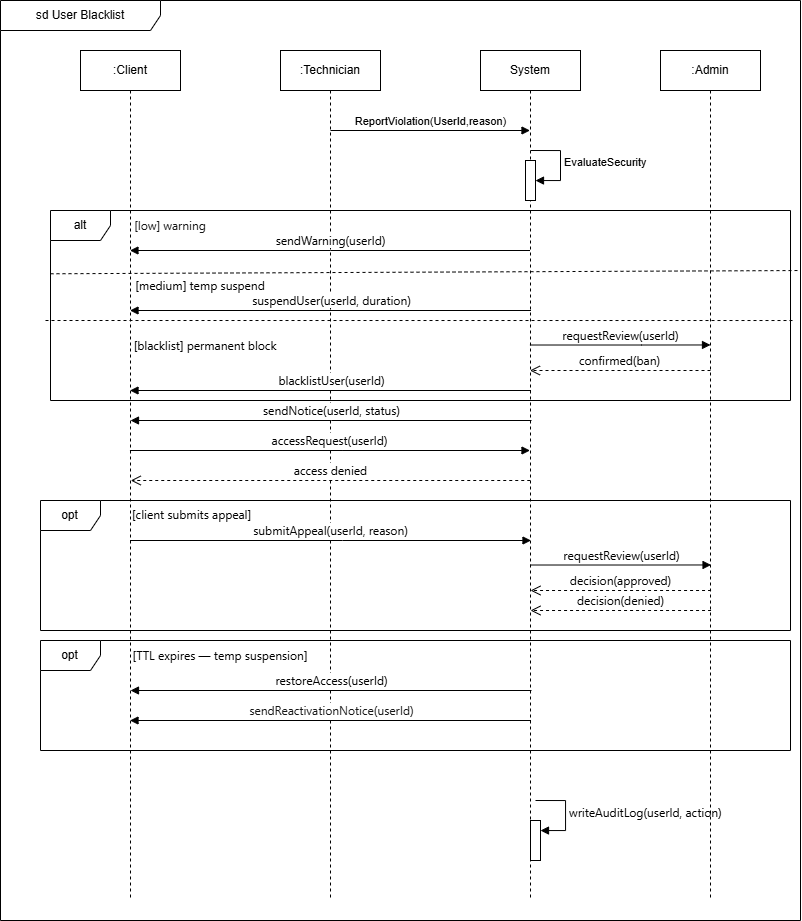

The diagram above was exported from draw.io. Its source (the exported page's mxGraphModel, read from the mxfile embedded in the PNG):
<mxGraphModel dx="964" dy="543" grid="1" gridSize="10" guides="1" tooltips="1" connect="1" arrows="1" fold="1" page="1" pageScale="1" pageWidth="850" pageHeight="1100" math="0" shadow="0">
  <root>
    <mxCell id="0" />
    <mxCell id="1" parent="0" />
    <mxCell id="m9c4GiQ3jtWAvB5LpFuG-12" parent="1" style="shape=umlFrame;whiteSpace=wrap;html=1;pointerEvents=0;width=160;height=30;" value="sd User Blacklist" vertex="1">
      <mxGeometry height="920" width="800" x="20" y="30" as="geometry" />
    </mxCell>
    <mxCell id="m9c4GiQ3jtWAvB5LpFuG-19" parent="1" style="shape=umlLifeline;perimeter=lifelinePerimeter;whiteSpace=wrap;html=1;container=1;dropTarget=0;collapsible=0;recursiveResize=0;outlineConnect=0;portConstraint=eastwest;newEdgeStyle={&quot;curved&quot;:0,&quot;rounded&quot;:0};" value=":Client" vertex="1">
      <mxGeometry height="850" width="100" x="100" y="80" as="geometry" />
    </mxCell>
    <mxCell id="m9c4GiQ3jtWAvB5LpFuG-20" parent="1" style="shape=umlLifeline;perimeter=lifelinePerimeter;whiteSpace=wrap;html=1;container=1;dropTarget=0;collapsible=0;recursiveResize=0;outlineConnect=0;portConstraint=eastwest;newEdgeStyle={&quot;curved&quot;:0,&quot;rounded&quot;:0};" value=":Technician" vertex="1">
      <mxGeometry height="850" width="100" x="300" y="80" as="geometry" />
    </mxCell>
    <mxCell id="m9c4GiQ3jtWAvB5LpFuG-21" parent="1" style="shape=umlLifeline;perimeter=lifelinePerimeter;whiteSpace=wrap;html=1;container=1;dropTarget=0;collapsible=0;recursiveResize=0;outlineConnect=0;portConstraint=eastwest;newEdgeStyle={&quot;curved&quot;:0,&quot;rounded&quot;:0};" value="System" vertex="1">
      <mxGeometry height="850" width="100" x="500" y="80" as="geometry" />
    </mxCell>
    <mxCell id="697URNrjeyO0dM2cp53I-1" parent="m9c4GiQ3jtWAvB5LpFuG-21" style="html=1;points=[[0,0,0,0,5],[0,1,0,0,-5],[1,0,0,0,5],[1,1,0,0,-5]];perimeter=orthogonalPerimeter;outlineConnect=0;targetShapes=umlLifeline;portConstraint=eastwest;newEdgeStyle={&quot;curved&quot;:0,&quot;rounded&quot;:0};" value="" vertex="1">
      <mxGeometry height="40" width="10" x="45" y="110" as="geometry" />
    </mxCell>
    <mxCell id="697URNrjeyO0dM2cp53I-2" edge="1" parent="m9c4GiQ3jtWAvB5LpFuG-21" style="html=1;align=left;spacingLeft=2;endArrow=block;rounded=0;edgeStyle=orthogonalEdgeStyle;curved=0;rounded=0;" target="697URNrjeyO0dM2cp53I-1" value="EvaluateSecurity">
      <mxGeometry relative="1" as="geometry">
        <Array as="points">
          <mxPoint x="80" y="130" />
        </Array>
        <mxPoint x="50" y="100" as="sourcePoint" />
      </mxGeometry>
    </mxCell>
    <mxCell id="697URNrjeyO0dM2cp53I-44" parent="m9c4GiQ3jtWAvB5LpFuG-21" style="html=1;points=[[0,0,0,0,5],[0,1,0,0,-5],[1,0,0,0,5],[1,1,0,0,-5]];perimeter=orthogonalPerimeter;outlineConnect=0;targetShapes=umlLifeline;portConstraint=eastwest;newEdgeStyle={&quot;curved&quot;:0,&quot;rounded&quot;:0};" value="" vertex="1">
      <mxGeometry height="40" width="10" x="50" y="770" as="geometry" />
    </mxCell>
    <mxCell id="697URNrjeyO0dM2cp53I-45" edge="1" parent="m9c4GiQ3jtWAvB5LpFuG-21" style="html=1;align=left;spacingLeft=2;endArrow=block;rounded=0;edgeStyle=orthogonalEdgeStyle;curved=0;rounded=0;" target="697URNrjeyO0dM2cp53I-44" value="&lt;span style=&quot;font-family: &amp;quot;Anthropic Sans&amp;quot;, -apple-system, BlinkMacSystemFont, &amp;quot;Segoe UI&amp;quot;, sans-serif; font-size: 12px;&quot;&gt;&lt;font style=&quot;color: rgb(0, 0, 0);&quot;&gt;writeAuditLog(userId, action)&lt;/font&gt;&lt;/span&gt;">
      <mxGeometry relative="1" as="geometry">
        <Array as="points">
          <mxPoint x="85" y="780" />
        </Array>
        <mxPoint x="55" y="750" as="sourcePoint" />
      </mxGeometry>
    </mxCell>
    <mxCell id="m9c4GiQ3jtWAvB5LpFuG-22" parent="1" style="shape=umlLifeline;perimeter=lifelinePerimeter;whiteSpace=wrap;html=1;container=1;dropTarget=0;collapsible=0;recursiveResize=0;outlineConnect=0;portConstraint=eastwest;newEdgeStyle={&quot;curved&quot;:0,&quot;rounded&quot;:0};" value=":Admin" vertex="1">
      <mxGeometry height="850" width="100" x="680" y="80" as="geometry" />
    </mxCell>
    <mxCell id="m9c4GiQ3jtWAvB5LpFuG-24" edge="1" parent="1" style="html=1;verticalAlign=bottom;endArrow=block;curved=0;rounded=0;" target="m9c4GiQ3jtWAvB5LpFuG-21" value="ReportViolation(UserId,reason)">
      <mxGeometry relative="1" width="80" as="geometry">
        <mxPoint x="350" y="160" as="sourcePoint" />
        <mxPoint x="430" y="160" as="targetPoint" />
      </mxGeometry>
    </mxCell>
    <mxCell id="697URNrjeyO0dM2cp53I-3" parent="1" style="shape=umlFrame;whiteSpace=wrap;html=1;pointerEvents=0;" value="alt" vertex="1">
      <mxGeometry height="190" width="740" x="70" y="240" as="geometry" />
    </mxCell>
    <mxCell id="697URNrjeyO0dM2cp53I-4" edge="1" parent="1" source="m9c4GiQ3jtWAvB5LpFuG-21" style="html=1;verticalAlign=bottom;endArrow=block;curved=0;rounded=0;align=center;" target="m9c4GiQ3jtWAvB5LpFuG-19" value="&lt;span style=&quot;font-family: &amp;quot;Anthropic Sans&amp;quot;, -apple-system, BlinkMacSystemFont, &amp;quot;Segoe UI&amp;quot;, sans-serif; font-size: 12px;&quot;&gt;&lt;font style=&quot;color: rgb(0, 0, 0);&quot;&gt;sendWarning(userId)&lt;/font&gt;&lt;/span&gt;">
      <mxGeometry relative="1" width="80" as="geometry">
        <Array as="points">
          <mxPoint x="350" y="280" />
        </Array>
        <mxPoint x="410" y="220" as="sourcePoint" />
        <mxPoint x="490" y="220" as="targetPoint" />
      </mxGeometry>
    </mxCell>
    <mxCell id="697URNrjeyO0dM2cp53I-6" parent="1" style="text;html=1;whiteSpace=wrap;strokeColor=none;fillColor=none;align=center;verticalAlign=middle;rounded=0;" value="&lt;span style=&quot;font-family: &amp;quot;Anthropic Sans&amp;quot;, -apple-system, BlinkMacSystemFont, &amp;quot;Segoe UI&amp;quot;, sans-serif; text-align: start; white-space: nowrap;&quot;&gt;&lt;font style=&quot;color: rgb(20, 20, 20);&quot;&gt;[low] warning&lt;/font&gt;&lt;/span&gt;" vertex="1">
      <mxGeometry height="30" width="60" x="160" y="240" as="geometry" />
    </mxCell>
    <mxCell id="697URNrjeyO0dM2cp53I-11" edge="1" parent="1" style="html=1;verticalAlign=bottom;endArrow=block;curved=0;rounded=0;align=center;" value="&lt;span style=&quot;font-family: &amp;quot;Anthropic Sans&amp;quot;, -apple-system, BlinkMacSystemFont, &amp;quot;Segoe UI&amp;quot;, sans-serif; font-size: 12px; text-align: start;&quot;&gt;&lt;font style=&quot;color: rgb(0, 0, 0);&quot;&gt;suspendUser(userId, duration)&lt;/font&gt;&lt;/span&gt;">
      <mxGeometry relative="1" width="80" as="geometry">
        <Array as="points" />
        <mxPoint x="550.5" y="340" as="sourcePoint" />
        <mxPoint x="149.5" y="340" as="targetPoint" />
      </mxGeometry>
    </mxCell>
    <mxCell id="697URNrjeyO0dM2cp53I-12" parent="1" style="text;html=1;whiteSpace=wrap;strokeColor=none;fillColor=none;align=center;verticalAlign=middle;rounded=0;" value="&lt;span style=&quot;font-family: &amp;quot;Anthropic Sans&amp;quot;, -apple-system, BlinkMacSystemFont, &amp;quot;Segoe UI&amp;quot;, sans-serif; text-align: start; white-space: nowrap;&quot;&gt;&lt;font style=&quot;color: rgb(0, 0, 0);&quot;&gt;[medium] temp suspend&lt;/font&gt;&lt;/span&gt;" vertex="1">
      <mxGeometry height="30" width="120" x="160" y="300" as="geometry" />
    </mxCell>
    <mxCell id="697URNrjeyO0dM2cp53I-13" edge="1" parent="1" style="html=1;verticalAlign=bottom;endArrow=block;curved=0;rounded=0;align=center;" value="&lt;span style=&quot;font-family: &amp;quot;Anthropic Sans&amp;quot;, -apple-system, BlinkMacSystemFont, &amp;quot;Segoe UI&amp;quot;, sans-serif; font-size: 12px; text-align: start;&quot;&gt;&lt;font style=&quot;color: rgb(0, 0, 0);&quot;&gt;blacklistUser(userId)&lt;/font&gt;&lt;/span&gt;">
      <mxGeometry relative="1" width="80" as="geometry">
        <Array as="points" />
        <mxPoint x="550.5" y="420" as="sourcePoint" />
        <mxPoint x="149.5" y="420" as="targetPoint" />
      </mxGeometry>
    </mxCell>
    <mxCell id="697URNrjeyO0dM2cp53I-15" parent="1" style="text;html=1;whiteSpace=wrap;strokeColor=none;fillColor=none;align=center;verticalAlign=middle;rounded=0;" value="&lt;span style=&quot;font-family: &amp;quot;Anthropic Sans&amp;quot;, -apple-system, BlinkMacSystemFont, &amp;quot;Segoe UI&amp;quot;, sans-serif; text-align: start; white-space: nowrap;&quot;&gt;&lt;font style=&quot;color: rgb(0, 0, 0);&quot;&gt;[blacklist] permanent block&lt;/font&gt;&lt;/span&gt;" vertex="1">
      <mxGeometry height="30" width="150" x="150" y="360" as="geometry" />
    </mxCell>
    <mxCell id="697URNrjeyO0dM2cp53I-16" edge="1" parent="1" style="html=1;verticalAlign=bottom;endArrow=block;curved=0;rounded=0;align=center;entryX=0.5;entryY=0.611;entryDx=0;entryDy=0;entryPerimeter=0;" value="&lt;span style=&quot;font-family: &amp;quot;Anthropic Sans&amp;quot;, -apple-system, BlinkMacSystemFont, &amp;quot;Segoe UI&amp;quot;, sans-serif; font-size: 12px; text-align: start;&quot;&gt;&lt;font style=&quot;color: rgb(0, 0, 0);&quot;&gt;requestReview(userId)&lt;/font&gt;&lt;/span&gt;">
      <mxGeometry relative="1" width="80" as="geometry">
        <Array as="points">
          <mxPoint x="661" y="374.51000000000005" />
        </Array>
        <mxPoint x="549.4473684210525" y="374.51000000000005" as="sourcePoint" />
        <mxPoint x="730" y="374.4700000000001" as="targetPoint" />
      </mxGeometry>
    </mxCell>
    <mxCell id="697URNrjeyO0dM2cp53I-17" edge="1" parent="1" style="html=1;verticalAlign=bottom;endArrow=open;dashed=1;endSize=8;curved=0;rounded=0;" value="&lt;span style=&quot;font-family: &amp;quot;Anthropic Sans&amp;quot;, -apple-system, BlinkMacSystemFont, &amp;quot;Segoe UI&amp;quot;, sans-serif; font-size: 12px; text-align: start;&quot;&gt;&lt;font style=&quot;color: rgb(0, 0, 0);&quot;&gt;confirmed(ban)&lt;/font&gt;&lt;/span&gt;">
      <mxGeometry relative="1" as="geometry">
        <Array as="points">
          <mxPoint x="630" y="400" />
        </Array>
        <mxPoint x="730" y="400" as="sourcePoint" />
        <mxPoint x="549.4473684210525" y="400" as="targetPoint" />
      </mxGeometry>
    </mxCell>
    <mxCell id="697URNrjeyO0dM2cp53I-22" edge="1" parent="1" style="html=1;verticalAlign=bottom;endArrow=block;curved=0;rounded=0;align=center;" value="&lt;span style=&quot;font-family: &amp;quot;Anthropic Sans&amp;quot;, -apple-system, BlinkMacSystemFont, &amp;quot;Segoe UI&amp;quot;, sans-serif; font-size: 12px; text-align: start;&quot;&gt;&lt;font style=&quot;color: rgb(0, 0, 0);&quot;&gt;sendNotice(userId, status)&lt;/font&gt;&lt;/span&gt;">
      <mxGeometry relative="1" width="80" as="geometry">
        <Array as="points">
          <mxPoint x="351" y="450" />
        </Array>
        <mxPoint x="551" y="450" as="sourcePoint" />
        <mxPoint x="150" y="450" as="targetPoint" />
      </mxGeometry>
    </mxCell>
    <mxCell id="697URNrjeyO0dM2cp53I-23" edge="1" parent="1" source="m9c4GiQ3jtWAvB5LpFuG-19" style="html=1;verticalAlign=bottom;endArrow=block;curved=0;rounded=0;align=center;" target="m9c4GiQ3jtWAvB5LpFuG-21" value="&lt;span style=&quot;font-family: &amp;quot;Anthropic Sans&amp;quot;, -apple-system, BlinkMacSystemFont, &amp;quot;Segoe UI&amp;quot;, sans-serif; font-size: 12px; text-align: start;&quot;&gt;&lt;font style=&quot;color: rgb(0, 0, 0);&quot;&gt;accessRequest(userId)&lt;/font&gt;&lt;/span&gt;">
      <mxGeometry relative="1" width="80" as="geometry">
        <Array as="points">
          <mxPoint x="361.54999999999995" y="480" />
        </Array>
        <mxPoint x="149.9973684210525" y="480" as="sourcePoint" />
        <mxPoint x="540.02" y="480" as="targetPoint" />
      </mxGeometry>
    </mxCell>
    <mxCell id="697URNrjeyO0dM2cp53I-24" edge="1" parent="1" style="html=1;verticalAlign=bottom;endArrow=open;dashed=1;endSize=8;curved=0;rounded=0;" value="&lt;span style=&quot;font-family: &amp;quot;Anthropic Sans&amp;quot;, -apple-system, BlinkMacSystemFont, &amp;quot;Segoe UI&amp;quot;, sans-serif; font-size: 12px; text-align: start;&quot;&gt;&lt;font style=&quot;color: rgb(0, 0, 0);&quot;&gt;access denied&lt;/font&gt;&lt;/span&gt;">
      <mxGeometry relative="1" as="geometry">
        <mxPoint x="549.7500000000002" y="510" as="sourcePoint" />
        <mxPoint x="150.2473684210525" y="510" as="targetPoint" />
      </mxGeometry>
    </mxCell>
    <mxCell id="697URNrjeyO0dM2cp53I-25" parent="1" style="shape=umlFrame;whiteSpace=wrap;html=1;pointerEvents=0;" value="opt" vertex="1">
      <mxGeometry height="130" width="750" x="60" y="530" as="geometry" />
    </mxCell>
    <mxCell id="697URNrjeyO0dM2cp53I-26" parent="1" style="text;whiteSpace=wrap;html=1;" value="&lt;span style=&quot;font-family: &amp;quot;Anthropic Sans&amp;quot;, -apple-system, BlinkMacSystemFont, &amp;quot;Segoe UI&amp;quot;, sans-serif; font-size: 12px; font-style: normal; font-variant-ligatures: normal; font-variant-caps: normal; font-weight: 400; letter-spacing: normal; orphans: 2; text-align: start; text-indent: 0px; text-transform: none; widows: 2; word-spacing: 0px; -webkit-text-stroke-width: 0px; white-space: nowrap; text-decoration-thickness: initial; text-decoration-style: initial; text-decoration-color: initial; float: none; display: inline !important;&quot;&gt;&lt;font style=&quot;color: rgb(0, 0, 0);&quot;&gt;[client submits appeal]&lt;/font&gt;&lt;/span&gt;" vertex="1">
      <mxGeometry height="20" width="110" x="150" y="530" as="geometry" />
    </mxCell>
    <mxCell id="697URNrjeyO0dM2cp53I-30" edge="1" parent="1" style="html=1;verticalAlign=bottom;endArrow=block;curved=0;rounded=0;align=center;" value="&lt;span style=&quot;font-family: &amp;quot;Anthropic Sans&amp;quot;, -apple-system, BlinkMacSystemFont, &amp;quot;Segoe UI&amp;quot;, sans-serif; font-size: 12px; text-align: start;&quot;&gt;&lt;font style=&quot;color: rgb(3, 3, 3);&quot;&gt;submitAppeal(userId, reason)&lt;/font&gt;&lt;/span&gt;">
      <mxGeometry relative="1" width="80" as="geometry">
        <mxPoint as="offset" />
        <Array as="points">
          <mxPoint x="362.04999999999995" y="570" />
        </Array>
        <mxPoint x="149.5" y="570" as="sourcePoint" />
        <mxPoint x="550.5" y="570" as="targetPoint" />
      </mxGeometry>
    </mxCell>
    <mxCell id="697URNrjeyO0dM2cp53I-31" edge="1" parent="1" style="html=1;verticalAlign=bottom;endArrow=block;curved=0;rounded=0;align=center;entryX=0.5;entryY=0.611;entryDx=0;entryDy=0;entryPerimeter=0;" value="&lt;span style=&quot;font-family: &amp;quot;Anthropic Sans&amp;quot;, -apple-system, BlinkMacSystemFont, &amp;quot;Segoe UI&amp;quot;, sans-serif; font-size: 12px; text-align: start;&quot;&gt;&lt;font style=&quot;color: rgb(0, 0, 0);&quot;&gt;requestReview(userId)&lt;/font&gt;&lt;/span&gt;">
      <mxGeometry relative="1" width="80" as="geometry">
        <Array as="points">
          <mxPoint x="661.5526315789475" y="594.51" />
        </Array>
        <mxPoint x="550" y="594.51" as="sourcePoint" />
        <mxPoint x="730.5526315789475" y="594.47" as="targetPoint" />
      </mxGeometry>
    </mxCell>
    <mxCell id="697URNrjeyO0dM2cp53I-34" edge="1" parent="1" style="html=1;verticalAlign=bottom;endArrow=open;dashed=1;endSize=8;curved=0;rounded=0;" value="&lt;span style=&quot;font-family: &amp;quot;Anthropic Sans&amp;quot;, -apple-system, BlinkMacSystemFont, &amp;quot;Segoe UI&amp;quot;, sans-serif; font-size: 12px; text-align: start;&quot;&gt;&lt;font style=&quot;color: rgb(0, 0, 0);&quot;&gt;decision(approved)&lt;/font&gt;&lt;/span&gt;">
      <mxGeometry relative="1" as="geometry">
        <Array as="points" />
        <mxPoint x="730.5526315789475" y="620" as="sourcePoint" />
        <mxPoint x="550" y="620" as="targetPoint" />
      </mxGeometry>
    </mxCell>
    <mxCell id="697URNrjeyO0dM2cp53I-35" edge="1" parent="1" style="html=1;verticalAlign=bottom;endArrow=open;dashed=1;endSize=8;curved=0;rounded=0;" value="&lt;span style=&quot;font-family: &amp;quot;Anthropic Sans&amp;quot;, -apple-system, BlinkMacSystemFont, &amp;quot;Segoe UI&amp;quot;, sans-serif; font-size: 12px; text-align: start;&quot;&gt;decision(denied)&lt;/span&gt;">
      <mxGeometry relative="1" as="geometry">
        <Array as="points">
          <mxPoint x="630.5526315789475" y="640" />
        </Array>
        <mxPoint x="730.5526315789475" y="640" as="sourcePoint" />
        <mxPoint x="550" y="640" as="targetPoint" />
      </mxGeometry>
    </mxCell>
    <mxCell id="697URNrjeyO0dM2cp53I-36" parent="1" style="shape=umlFrame;whiteSpace=wrap;html=1;pointerEvents=0;" value="opt" vertex="1">
      <mxGeometry height="110" width="750" x="60" y="670" as="geometry" />
    </mxCell>
    <mxCell id="697URNrjeyO0dM2cp53I-38" edge="1" parent="1" style="html=1;verticalAlign=bottom;endArrow=block;curved=0;rounded=0;align=center;" value="&lt;span style=&quot;font-family: &amp;quot;Anthropic Sans&amp;quot;, -apple-system, BlinkMacSystemFont, &amp;quot;Segoe UI&amp;quot;, sans-serif; font-size: 12px; text-align: start;&quot;&gt;&lt;font style=&quot;color: rgb(0, 0, 0);&quot;&gt;restoreAccess(userId)&lt;/font&gt;&lt;/span&gt;">
      <mxGeometry relative="1" width="80" as="geometry">
        <Array as="points" />
        <mxPoint x="551" y="720" as="sourcePoint" />
        <mxPoint x="150" y="720" as="targetPoint" />
      </mxGeometry>
    </mxCell>
    <mxCell id="697URNrjeyO0dM2cp53I-39" parent="1" style="text;html=1;whiteSpace=wrap;strokeColor=none;fillColor=none;align=center;verticalAlign=middle;rounded=0;" value="&lt;span style=&quot;font-family: &amp;quot;Anthropic Sans&amp;quot;, -apple-system, BlinkMacSystemFont, &amp;quot;Segoe UI&amp;quot;, sans-serif; text-align: start; white-space: nowrap;&quot;&gt;&lt;font style=&quot;color: rgb(0, 0, 0);&quot;&gt;[TTL expires — temp suspension]&lt;/font&gt;&lt;/span&gt;" vertex="1">
      <mxGeometry height="30" width="160" x="160" y="670" as="geometry" />
    </mxCell>
    <mxCell id="697URNrjeyO0dM2cp53I-41" edge="1" parent="1" style="html=1;verticalAlign=bottom;endArrow=block;curved=0;rounded=0;align=center;" value="&lt;span style=&quot;font-family: &amp;quot;Anthropic Sans&amp;quot;, -apple-system, BlinkMacSystemFont, &amp;quot;Segoe UI&amp;quot;, sans-serif; font-size: 12px; text-align: start;&quot;&gt;&lt;font style=&quot;color: rgb(22, 22, 22);&quot;&gt;sendReactivationNotice(userId)&lt;/font&gt;&lt;/span&gt;">
      <mxGeometry relative="1" width="80" as="geometry">
        <Array as="points" />
        <mxPoint x="550.5" y="750" as="sourcePoint" />
        <mxPoint x="149.5" y="750" as="targetPoint" />
      </mxGeometry>
    </mxCell>
    <mxCell id="697URNrjeyO0dM2cp53I-46" edge="1" parent="1" source="697URNrjeyO0dM2cp53I-3" style="endArrow=none;dashed=1;html=1;rounded=0;entryX=1;entryY=0.389;entryDx=0;entryDy=0;entryPerimeter=0;exitX=0;exitY=0.333;exitDx=0;exitDy=0;exitPerimeter=0;" value="">
      <mxGeometry height="50" relative="1" width="50" as="geometry">
        <mxPoint x="80" y="300" as="sourcePoint" />
        <mxPoint x="820" y="300.02" as="targetPoint" />
      </mxGeometry>
    </mxCell>
    <mxCell id="697URNrjeyO0dM2cp53I-47" edge="1" parent="1" style="endArrow=none;dashed=1;html=1;rounded=0;entryX=1;entryY=0.389;entryDx=0;entryDy=0;entryPerimeter=0;exitX=0;exitY=0.333;exitDx=0;exitDy=0;exitPerimeter=0;" value="">
      <mxGeometry height="50" relative="1" width="50" as="geometry">
        <mxPoint x="65" y="350" as="sourcePoint" />
        <mxPoint x="815" y="350.02" as="targetPoint" />
      </mxGeometry>
    </mxCell>
  </root>
</mxGraphModel>